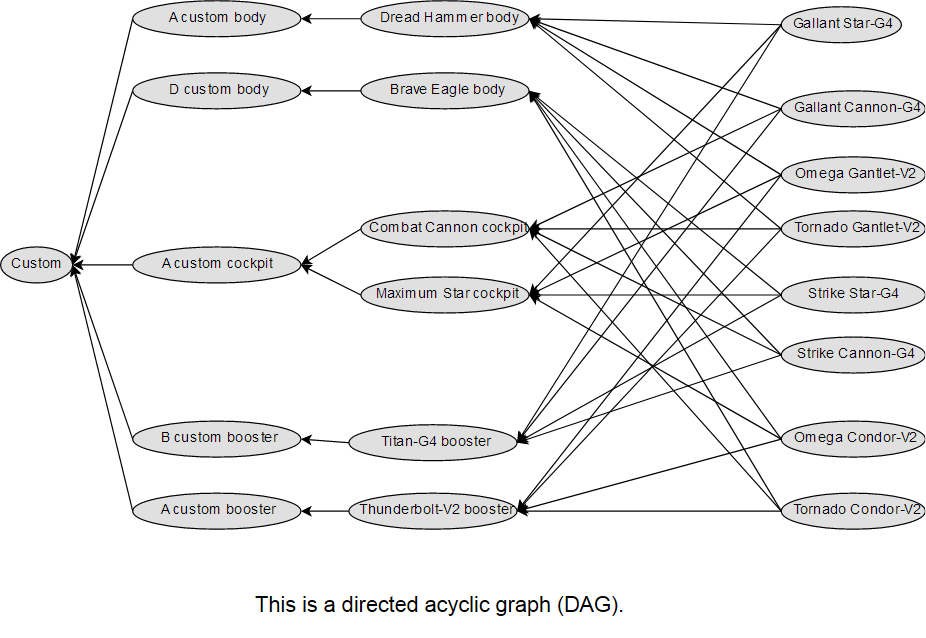

The diagram above was exported from draw.io. Its source (the exported page's mxGraphModel, read from the mxfile embedded in the PNG):
<mxGraphModel dx="820" dy="557" grid="1" gridSize="10" guides="1" tooltips="1" connect="1" arrows="1" fold="1" page="1" pageScale="1" pageWidth="1169" pageHeight="827" math="0" shadow="0">
  <root>
    <mxCell id="0" />
    <mxCell id="1" parent="0" />
    <mxCell id="5J2iZd9npuOf8dJGTcFB-11" style="edgeStyle=none;rounded=0;orthogonalLoop=1;jettySize=auto;html=1;exitX=0;exitY=0.5;exitDx=0;exitDy=0;entryX=1;entryY=0.5;entryDx=0;entryDy=0;" edge="1" parent="1" source="bGzS4-W7GOuAngUs3W-E-1" target="bGzS4-W7GOuAngUs3W-E-10">
      <mxGeometry relative="1" as="geometry" />
    </mxCell>
    <mxCell id="5J2iZd9npuOf8dJGTcFB-18" style="edgeStyle=none;rounded=0;orthogonalLoop=1;jettySize=auto;html=1;exitX=0;exitY=0.5;exitDx=0;exitDy=0;entryX=1;entryY=0.5;entryDx=0;entryDy=0;" edge="1" parent="1" source="bGzS4-W7GOuAngUs3W-E-1" target="bGzS4-W7GOuAngUs3W-E-11">
      <mxGeometry relative="1" as="geometry" />
    </mxCell>
    <mxCell id="bGzS4-W7GOuAngUs3W-E-1" value="&lt;div&gt;Gallant Star-G4&lt;/div&gt;" style="ellipse;whiteSpace=wrap;html=1;fillColor=#E0E0E0;" parent="1" vertex="1">
      <mxGeometry x="700" y="65" width="100" height="30" as="geometry" />
    </mxCell>
    <mxCell id="5J2iZd9npuOf8dJGTcFB-4" style="edgeStyle=none;rounded=0;orthogonalLoop=1;jettySize=auto;html=1;exitX=0;exitY=0.5;exitDx=0;exitDy=0;entryX=1;entryY=0.5;entryDx=0;entryDy=0;" edge="1" parent="1" source="bGzS4-W7GOuAngUs3W-E-2" target="bGzS4-W7GOuAngUs3W-E-13">
      <mxGeometry relative="1" as="geometry" />
    </mxCell>
    <mxCell id="5J2iZd9npuOf8dJGTcFB-12" style="edgeStyle=none;rounded=0;orthogonalLoop=1;jettySize=auto;html=1;exitX=0;exitY=0.5;exitDx=0;exitDy=0;entryX=1;entryY=0.5;entryDx=0;entryDy=0;" edge="1" parent="1" source="bGzS4-W7GOuAngUs3W-E-2" target="bGzS4-W7GOuAngUs3W-E-10">
      <mxGeometry relative="1" as="geometry" />
    </mxCell>
    <mxCell id="5J2iZd9npuOf8dJGTcFB-20" style="edgeStyle=none;rounded=0;orthogonalLoop=1;jettySize=auto;html=1;exitX=0;exitY=0.5;exitDx=0;exitDy=0;entryX=1;entryY=0.5;entryDx=0;entryDy=0;" edge="1" parent="1" source="bGzS4-W7GOuAngUs3W-E-2" target="bGzS4-W7GOuAngUs3W-E-12">
      <mxGeometry relative="1" as="geometry" />
    </mxCell>
    <mxCell id="bGzS4-W7GOuAngUs3W-E-2" value="Omega Gantlet-V2" style="ellipse;whiteSpace=wrap;html=1;fillColor=#E0E0E0;" parent="1" vertex="1">
      <mxGeometry x="700" y="190" width="120" height="30" as="geometry" />
    </mxCell>
    <mxCell id="5J2iZd9npuOf8dJGTcFB-3" style="rounded=0;orthogonalLoop=1;jettySize=auto;html=1;exitX=0;exitY=0.5;exitDx=0;exitDy=0;entryX=1;entryY=0.5;entryDx=0;entryDy=0;" edge="1" parent="1" source="bGzS4-W7GOuAngUs3W-E-3" target="bGzS4-W7GOuAngUs3W-E-13">
      <mxGeometry relative="1" as="geometry">
        <mxPoint x="600" y="70" as="targetPoint" />
      </mxGeometry>
    </mxCell>
    <mxCell id="5J2iZd9npuOf8dJGTcFB-10" style="edgeStyle=none;rounded=0;orthogonalLoop=1;jettySize=auto;html=1;exitX=0;exitY=0.5;exitDx=0;exitDy=0;entryX=1;entryY=0.5;entryDx=0;entryDy=0;" edge="1" parent="1" source="bGzS4-W7GOuAngUs3W-E-3" target="bGzS4-W7GOuAngUs3W-E-9">
      <mxGeometry relative="1" as="geometry" />
    </mxCell>
    <mxCell id="5J2iZd9npuOf8dJGTcFB-19" style="edgeStyle=none;rounded=0;orthogonalLoop=1;jettySize=auto;html=1;exitX=0;exitY=0.5;exitDx=0;exitDy=0;entryX=1;entryY=0.5;entryDx=0;entryDy=0;" edge="1" parent="1" source="bGzS4-W7GOuAngUs3W-E-3" target="bGzS4-W7GOuAngUs3W-E-11">
      <mxGeometry relative="1" as="geometry" />
    </mxCell>
    <mxCell id="bGzS4-W7GOuAngUs3W-E-3" value="&lt;div&gt;Gallant Cannon-G4&lt;/div&gt;" style="ellipse;whiteSpace=wrap;html=1;fillColor=#E0E0E0;" parent="1" vertex="1">
      <mxGeometry x="700" y="135" width="120" height="30" as="geometry" />
    </mxCell>
    <mxCell id="5J2iZd9npuOf8dJGTcFB-5" style="edgeStyle=none;rounded=0;orthogonalLoop=1;jettySize=auto;html=1;exitX=0;exitY=0.5;exitDx=0;exitDy=0;entryX=1;entryY=0.5;entryDx=0;entryDy=0;" edge="1" parent="1" source="bGzS4-W7GOuAngUs3W-E-4" target="bGzS4-W7GOuAngUs3W-E-13">
      <mxGeometry relative="1" as="geometry" />
    </mxCell>
    <mxCell id="5J2iZd9npuOf8dJGTcFB-13" style="edgeStyle=none;rounded=0;orthogonalLoop=1;jettySize=auto;html=1;exitX=0;exitY=0.5;exitDx=0;exitDy=0;entryX=1;entryY=0.5;entryDx=0;entryDy=0;" edge="1" parent="1" source="bGzS4-W7GOuAngUs3W-E-4" target="bGzS4-W7GOuAngUs3W-E-9">
      <mxGeometry relative="1" as="geometry" />
    </mxCell>
    <mxCell id="5J2iZd9npuOf8dJGTcFB-21" style="edgeStyle=none;rounded=0;orthogonalLoop=1;jettySize=auto;html=1;exitX=0;exitY=0.5;exitDx=0;exitDy=0;entryX=1;entryY=0.5;entryDx=0;entryDy=0;" edge="1" parent="1" source="bGzS4-W7GOuAngUs3W-E-4" target="bGzS4-W7GOuAngUs3W-E-12">
      <mxGeometry relative="1" as="geometry" />
    </mxCell>
    <mxCell id="bGzS4-W7GOuAngUs3W-E-4" value="Tornado Gantlet-V2" style="ellipse;whiteSpace=wrap;html=1;fillColor=#E0E0E0;" parent="1" vertex="1">
      <mxGeometry x="700" y="235" width="120" height="30" as="geometry" />
    </mxCell>
    <mxCell id="5J2iZd9npuOf8dJGTcFB-9" style="edgeStyle=none;rounded=0;orthogonalLoop=1;jettySize=auto;html=1;exitX=0;exitY=0.5;exitDx=0;exitDy=0;entryX=1;entryY=0.5;entryDx=0;entryDy=0;" edge="1" parent="1" source="bGzS4-W7GOuAngUs3W-E-5" target="bGzS4-W7GOuAngUs3W-E-14">
      <mxGeometry relative="1" as="geometry" />
    </mxCell>
    <mxCell id="5J2iZd9npuOf8dJGTcFB-17" style="edgeStyle=none;rounded=0;orthogonalLoop=1;jettySize=auto;html=1;exitX=0;exitY=0.5;exitDx=0;exitDy=0;entryX=1;entryY=0.5;entryDx=0;entryDy=0;" edge="1" parent="1" source="bGzS4-W7GOuAngUs3W-E-5" target="bGzS4-W7GOuAngUs3W-E-9">
      <mxGeometry relative="1" as="geometry" />
    </mxCell>
    <mxCell id="5J2iZd9npuOf8dJGTcFB-25" style="edgeStyle=none;rounded=0;orthogonalLoop=1;jettySize=auto;html=1;exitX=0;exitY=0.5;exitDx=0;exitDy=0;entryX=1;entryY=0.5;entryDx=0;entryDy=0;" edge="1" parent="1" source="bGzS4-W7GOuAngUs3W-E-5" target="bGzS4-W7GOuAngUs3W-E-12">
      <mxGeometry relative="1" as="geometry" />
    </mxCell>
    <mxCell id="bGzS4-W7GOuAngUs3W-E-5" value="Tornado Condor-V2" style="ellipse;whiteSpace=wrap;html=1;fillColor=#E0E0E0;" parent="1" vertex="1">
      <mxGeometry x="700" y="470" width="120" height="30" as="geometry" />
    </mxCell>
    <mxCell id="5J2iZd9npuOf8dJGTcFB-8" style="edgeStyle=none;rounded=0;orthogonalLoop=1;jettySize=auto;html=1;exitX=0;exitY=0.5;exitDx=0;exitDy=0;entryX=1;entryY=0.5;entryDx=0;entryDy=0;" edge="1" parent="1" source="bGzS4-W7GOuAngUs3W-E-6" target="bGzS4-W7GOuAngUs3W-E-14">
      <mxGeometry relative="1" as="geometry" />
    </mxCell>
    <mxCell id="5J2iZd9npuOf8dJGTcFB-16" style="edgeStyle=none;rounded=0;orthogonalLoop=1;jettySize=auto;html=1;exitX=0;exitY=0.5;exitDx=0;exitDy=0;entryX=1;entryY=0.5;entryDx=0;entryDy=0;" edge="1" parent="1" source="bGzS4-W7GOuAngUs3W-E-6" target="bGzS4-W7GOuAngUs3W-E-10">
      <mxGeometry relative="1" as="geometry" />
    </mxCell>
    <mxCell id="5J2iZd9npuOf8dJGTcFB-24" style="edgeStyle=none;rounded=0;orthogonalLoop=1;jettySize=auto;html=1;exitX=0;exitY=0.5;exitDx=0;exitDy=0;entryX=1;entryY=0.5;entryDx=0;entryDy=0;" edge="1" parent="1" source="bGzS4-W7GOuAngUs3W-E-6" target="bGzS4-W7GOuAngUs3W-E-12">
      <mxGeometry relative="1" as="geometry" />
    </mxCell>
    <mxCell id="bGzS4-W7GOuAngUs3W-E-6" value="Omega Condor-V2" style="ellipse;whiteSpace=wrap;html=1;fillColor=#E0E0E0;" parent="1" vertex="1">
      <mxGeometry x="700" y="410" width="120" height="30" as="geometry" />
    </mxCell>
    <mxCell id="5J2iZd9npuOf8dJGTcFB-7" style="edgeStyle=none;rounded=0;orthogonalLoop=1;jettySize=auto;html=1;exitX=0;exitY=0.5;exitDx=0;exitDy=0;entryX=1;entryY=0.5;entryDx=0;entryDy=0;" edge="1" parent="1" source="bGzS4-W7GOuAngUs3W-E-7" target="bGzS4-W7GOuAngUs3W-E-14">
      <mxGeometry relative="1" as="geometry" />
    </mxCell>
    <mxCell id="5J2iZd9npuOf8dJGTcFB-15" style="edgeStyle=none;rounded=0;orthogonalLoop=1;jettySize=auto;html=1;exitX=0;exitY=0.5;exitDx=0;exitDy=0;entryX=1;entryY=0.5;entryDx=0;entryDy=0;" edge="1" parent="1" source="bGzS4-W7GOuAngUs3W-E-7" target="bGzS4-W7GOuAngUs3W-E-9">
      <mxGeometry relative="1" as="geometry" />
    </mxCell>
    <mxCell id="5J2iZd9npuOf8dJGTcFB-23" style="edgeStyle=none;rounded=0;orthogonalLoop=1;jettySize=auto;html=1;exitX=0;exitY=0.5;exitDx=0;exitDy=0;entryX=1;entryY=0.5;entryDx=0;entryDy=0;" edge="1" parent="1" source="bGzS4-W7GOuAngUs3W-E-7" target="bGzS4-W7GOuAngUs3W-E-11">
      <mxGeometry relative="1" as="geometry" />
    </mxCell>
    <mxCell id="bGzS4-W7GOuAngUs3W-E-7" value="Strike Cannon-G4" style="ellipse;whiteSpace=wrap;html=1;fillColor=#E0E0E0;" parent="1" vertex="1">
      <mxGeometry x="700" y="340" width="120" height="30" as="geometry" />
    </mxCell>
    <mxCell id="5J2iZd9npuOf8dJGTcFB-6" style="edgeStyle=none;rounded=0;orthogonalLoop=1;jettySize=auto;html=1;exitX=0;exitY=0.5;exitDx=0;exitDy=0;entryX=1;entryY=0.5;entryDx=0;entryDy=0;" edge="1" parent="1" source="bGzS4-W7GOuAngUs3W-E-8" target="bGzS4-W7GOuAngUs3W-E-14">
      <mxGeometry relative="1" as="geometry" />
    </mxCell>
    <mxCell id="5J2iZd9npuOf8dJGTcFB-14" style="edgeStyle=none;rounded=0;orthogonalLoop=1;jettySize=auto;html=1;exitX=0;exitY=0.5;exitDx=0;exitDy=0;entryX=1;entryY=0.5;entryDx=0;entryDy=0;" edge="1" parent="1" source="bGzS4-W7GOuAngUs3W-E-8" target="bGzS4-W7GOuAngUs3W-E-10">
      <mxGeometry relative="1" as="geometry" />
    </mxCell>
    <mxCell id="5J2iZd9npuOf8dJGTcFB-22" style="edgeStyle=none;rounded=0;orthogonalLoop=1;jettySize=auto;html=1;exitX=0;exitY=0.5;exitDx=0;exitDy=0;entryX=1;entryY=0.5;entryDx=0;entryDy=0;" edge="1" parent="1" source="bGzS4-W7GOuAngUs3W-E-8" target="bGzS4-W7GOuAngUs3W-E-11">
      <mxGeometry relative="1" as="geometry" />
    </mxCell>
    <mxCell id="bGzS4-W7GOuAngUs3W-E-8" value="Strike Star-G4" style="ellipse;whiteSpace=wrap;html=1;fillColor=#E0E0E0;" parent="1" vertex="1">
      <mxGeometry x="700" y="290" width="120" height="30" as="geometry" />
    </mxCell>
    <mxCell id="5J2iZd9npuOf8dJGTcFB-38" style="edgeStyle=none;rounded=0;orthogonalLoop=1;jettySize=auto;html=1;exitX=0;exitY=0.5;exitDx=0;exitDy=0;entryX=1;entryY=0.5;entryDx=0;entryDy=0;" edge="1" parent="1" source="bGzS4-W7GOuAngUs3W-E-9" target="5J2iZd9npuOf8dJGTcFB-33">
      <mxGeometry relative="1" as="geometry" />
    </mxCell>
    <mxCell id="bGzS4-W7GOuAngUs3W-E-9" value="Combat Cannon cockpit" style="ellipse;whiteSpace=wrap;html=1;fillColor=#E0E0E0;" parent="1" vertex="1">
      <mxGeometry x="350" y="235" width="140" height="30" as="geometry" />
    </mxCell>
    <mxCell id="5J2iZd9npuOf8dJGTcFB-39" style="edgeStyle=none;rounded=0;orthogonalLoop=1;jettySize=auto;html=1;exitX=0;exitY=0.5;exitDx=0;exitDy=0;entryX=1;entryY=0.5;entryDx=0;entryDy=0;" edge="1" parent="1" source="bGzS4-W7GOuAngUs3W-E-10" target="5J2iZd9npuOf8dJGTcFB-33">
      <mxGeometry relative="1" as="geometry" />
    </mxCell>
    <mxCell id="bGzS4-W7GOuAngUs3W-E-10" value="Maximum Star cockpit" style="ellipse;whiteSpace=wrap;html=1;fillColor=#E0E0E0;" parent="1" vertex="1">
      <mxGeometry x="350" y="290" width="140" height="30" as="geometry" />
    </mxCell>
    <mxCell id="5J2iZd9npuOf8dJGTcFB-40" style="edgeStyle=none;rounded=0;orthogonalLoop=1;jettySize=auto;html=1;exitX=0;exitY=0.5;exitDx=0;exitDy=0;entryX=1;entryY=0.5;entryDx=0;entryDy=0;" edge="1" parent="1" source="bGzS4-W7GOuAngUs3W-E-11" target="5J2iZd9npuOf8dJGTcFB-34">
      <mxGeometry relative="1" as="geometry" />
    </mxCell>
    <mxCell id="bGzS4-W7GOuAngUs3W-E-11" value="Titan-G4 booster" style="ellipse;whiteSpace=wrap;html=1;fillColor=#E0E0E0;" parent="1" vertex="1">
      <mxGeometry x="340" y="413" width="140" height="30" as="geometry" />
    </mxCell>
    <mxCell id="5J2iZd9npuOf8dJGTcFB-41" style="edgeStyle=none;rounded=0;orthogonalLoop=1;jettySize=auto;html=1;exitX=0;exitY=0.5;exitDx=0;exitDy=0;entryX=1;entryY=0.5;entryDx=0;entryDy=0;" edge="1" parent="1" source="bGzS4-W7GOuAngUs3W-E-12" target="5J2iZd9npuOf8dJGTcFB-35">
      <mxGeometry relative="1" as="geometry" />
    </mxCell>
    <mxCell id="bGzS4-W7GOuAngUs3W-E-12" value="Thunderbolt-V2 booster" style="ellipse;whiteSpace=wrap;html=1;fillColor=#E0E0E0;" parent="1" vertex="1">
      <mxGeometry x="340" y="470" width="140" height="30" as="geometry" />
    </mxCell>
    <mxCell id="5J2iZd9npuOf8dJGTcFB-36" style="edgeStyle=none;rounded=0;orthogonalLoop=1;jettySize=auto;html=1;exitX=0;exitY=0.5;exitDx=0;exitDy=0;entryX=1;entryY=0.5;entryDx=0;entryDy=0;" edge="1" parent="1" source="bGzS4-W7GOuAngUs3W-E-13" target="5J2iZd9npuOf8dJGTcFB-26">
      <mxGeometry relative="1" as="geometry" />
    </mxCell>
    <mxCell id="bGzS4-W7GOuAngUs3W-E-13" value="Dread Hammer body" style="ellipse;whiteSpace=wrap;html=1;fillColor=#E0E0E0;" parent="1" vertex="1">
      <mxGeometry x="350" y="60" width="140" height="30" as="geometry" />
    </mxCell>
    <mxCell id="5J2iZd9npuOf8dJGTcFB-37" style="edgeStyle=none;rounded=0;orthogonalLoop=1;jettySize=auto;html=1;exitX=0;exitY=0.5;exitDx=0;exitDy=0;entryX=1;entryY=0.5;entryDx=0;entryDy=0;" edge="1" parent="1" source="bGzS4-W7GOuAngUs3W-E-14" target="5J2iZd9npuOf8dJGTcFB-27">
      <mxGeometry relative="1" as="geometry" />
    </mxCell>
    <mxCell id="bGzS4-W7GOuAngUs3W-E-14" value="Brave Eagle body" style="ellipse;whiteSpace=wrap;html=1;fillColor=#E0E0E0;" parent="1" vertex="1">
      <mxGeometry x="350" y="120" width="140" height="30" as="geometry" />
    </mxCell>
    <mxCell id="5J2iZd9npuOf8dJGTcFB-1" value="" style="endArrow=classic;html=1;exitX=0;exitY=0.5;exitDx=0;exitDy=0;entryX=1;entryY=0.5;entryDx=0;entryDy=0;" edge="1" parent="1" source="bGzS4-W7GOuAngUs3W-E-1" target="bGzS4-W7GOuAngUs3W-E-13">
      <mxGeometry width="50" height="50" relative="1" as="geometry">
        <mxPoint x="460" y="450" as="sourcePoint" />
        <mxPoint x="510" y="400" as="targetPoint" />
      </mxGeometry>
    </mxCell>
    <mxCell id="5J2iZd9npuOf8dJGTcFB-43" style="edgeStyle=none;rounded=0;orthogonalLoop=1;jettySize=auto;html=1;exitX=0;exitY=0.5;exitDx=0;exitDy=0;entryX=1;entryY=0.5;entryDx=0;entryDy=0;" edge="1" parent="1" source="5J2iZd9npuOf8dJGTcFB-26" target="5J2iZd9npuOf8dJGTcFB-42">
      <mxGeometry relative="1" as="geometry" />
    </mxCell>
    <mxCell id="5J2iZd9npuOf8dJGTcFB-26" value="A custom body" style="ellipse;whiteSpace=wrap;html=1;fillColor=#E0E0E0;" vertex="1" parent="1">
      <mxGeometry x="160" y="60" width="140" height="30" as="geometry" />
    </mxCell>
    <mxCell id="5J2iZd9npuOf8dJGTcFB-44" style="edgeStyle=none;rounded=0;orthogonalLoop=1;jettySize=auto;html=1;exitX=0;exitY=0.5;exitDx=0;exitDy=0;entryX=1;entryY=0.5;entryDx=0;entryDy=0;" edge="1" parent="1" source="5J2iZd9npuOf8dJGTcFB-27" target="5J2iZd9npuOf8dJGTcFB-42">
      <mxGeometry relative="1" as="geometry" />
    </mxCell>
    <mxCell id="5J2iZd9npuOf8dJGTcFB-27" value="&lt;div&gt;D custom body&lt;/div&gt;" style="ellipse;whiteSpace=wrap;html=1;fillColor=#E0E0E0;" vertex="1" parent="1">
      <mxGeometry x="160" y="120" width="140" height="30" as="geometry" />
    </mxCell>
    <mxCell id="5J2iZd9npuOf8dJGTcFB-45" style="edgeStyle=none;rounded=0;orthogonalLoop=1;jettySize=auto;html=1;exitX=0;exitY=0.5;exitDx=0;exitDy=0;entryX=1;entryY=0.5;entryDx=0;entryDy=0;" edge="1" parent="1" source="5J2iZd9npuOf8dJGTcFB-33" target="5J2iZd9npuOf8dJGTcFB-42">
      <mxGeometry relative="1" as="geometry">
        <mxPoint x="110" y="280" as="targetPoint" />
      </mxGeometry>
    </mxCell>
    <mxCell id="5J2iZd9npuOf8dJGTcFB-33" value="A custom cockpit" style="ellipse;whiteSpace=wrap;html=1;fillColor=#E0E0E0;" vertex="1" parent="1">
      <mxGeometry x="160" y="265" width="140" height="30" as="geometry" />
    </mxCell>
    <mxCell id="5J2iZd9npuOf8dJGTcFB-46" style="edgeStyle=none;rounded=0;orthogonalLoop=1;jettySize=auto;html=1;exitX=0;exitY=0.5;exitDx=0;exitDy=0;entryX=1;entryY=0.5;entryDx=0;entryDy=0;" edge="1" parent="1" source="5J2iZd9npuOf8dJGTcFB-34" target="5J2iZd9npuOf8dJGTcFB-42">
      <mxGeometry relative="1" as="geometry" />
    </mxCell>
    <mxCell id="5J2iZd9npuOf8dJGTcFB-34" value="B custom booster" style="ellipse;whiteSpace=wrap;html=1;fillColor=#E0E0E0;" vertex="1" parent="1">
      <mxGeometry x="160" y="410" width="140" height="30" as="geometry" />
    </mxCell>
    <mxCell id="5J2iZd9npuOf8dJGTcFB-47" style="edgeStyle=none;rounded=0;orthogonalLoop=1;jettySize=auto;html=1;exitX=0;exitY=0.5;exitDx=0;exitDy=0;entryX=1;entryY=0.5;entryDx=0;entryDy=0;" edge="1" parent="1" source="5J2iZd9npuOf8dJGTcFB-35" target="5J2iZd9npuOf8dJGTcFB-42">
      <mxGeometry relative="1" as="geometry" />
    </mxCell>
    <mxCell id="5J2iZd9npuOf8dJGTcFB-35" value="A custom booster" style="ellipse;whiteSpace=wrap;html=1;fillColor=#E0E0E0;" vertex="1" parent="1">
      <mxGeometry x="160" y="470" width="140" height="30" as="geometry" />
    </mxCell>
    <mxCell id="5J2iZd9npuOf8dJGTcFB-42" value="Custom" style="ellipse;whiteSpace=wrap;html=1;fillColor=#E0E0E0;" vertex="1" parent="1">
      <mxGeometry x="50" y="265" width="60" height="30" as="geometry" />
    </mxCell>
    <mxCell id="5J2iZd9npuOf8dJGTcFB-48" value="&lt;font style=&quot;font-size: 18px&quot;&gt;This is a directed acyclic graph (DAG).&lt;br&gt;&lt;/font&gt;" style="text;html=1;strokeColor=none;fillColor=none;align=center;verticalAlign=middle;whiteSpace=wrap;rounded=0;" vertex="1" parent="1">
      <mxGeometry x="230" y="540" width="370" height="50" as="geometry" />
    </mxCell>
  </root>
</mxGraphModel>